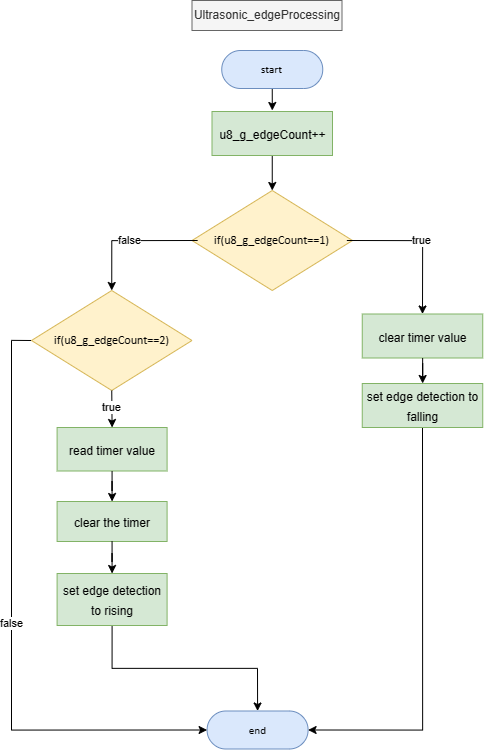

The diagram above was exported from draw.io. Its source (the exported page's mxGraphModel, read from the mxfile embedded in the PNG):
<mxGraphModel dx="5914" dy="2391" grid="1" gridSize="10" guides="1" tooltips="1" connect="1" arrows="1" fold="1" page="1" pageScale="1" pageWidth="850" pageHeight="1100" math="0" shadow="0">
  <root>
    <mxCell id="0" />
    <mxCell id="1" parent="0" />
    <mxCell id="2" value="" style="group" vertex="1" connectable="0" parent="1">
      <mxGeometry x="-1770" y="-1100" width="451.25" height="748.5" as="geometry" />
    </mxCell>
    <mxCell id="3" style="edgeStyle=orthogonalEdgeStyle;rounded=0;orthogonalLoop=1;jettySize=auto;html=1;exitX=0.5;exitY=1;exitDx=0;exitDy=0;exitPerimeter=0;" edge="1" parent="2" source="4">
      <mxGeometry relative="1" as="geometry">
        <mxPoint x="240.78176470588232" y="109.99999999999989" as="targetPoint" />
      </mxGeometry>
    </mxCell>
    <UserObject label="&lt;div style=&quot;font-size: 1px&quot;&gt;&lt;font style=&quot;font-size: 11.29px; direction: ltr; letter-spacing: 0px; line-height: 120%; opacity: 1;&quot;&gt;start&lt;/font&gt;&lt;/div&gt;" Function="EN_DIO_Error_T DIO_init(uint8_t pinNumber, EN_DIO_PORT_T portNumber, EN_DIO_DIRECTION_T direction);" tags="Flowchart" id="4">
      <mxCell style="verticalAlign=middle;align=center;overflow=width;vsdxID=30;fillColor=#dae8fc;shape=stencil(tVLREoIgEPwaHnEQxsl3s/9gEpSJwDko7e+DsEkze2l627vdu5uFRaxyHe8FosR5sCcxqMZ3iO0Rpcp0ApQPCLEasUpaEC3Yi2lS3fOojOhsr3HDmObyMtsVcYqS29Qh5FEfklwrM5OXeUa/yjkcAwfr7TDpiyTfXvjkMR+Vw2A998qaBac5tAKHU1hq3i4oNwjRr9ofvayt/+Rk+yX/4iWA159KpXWKxJx/z0Bopfyw+g4=);strokeColor=#6c8ebf;spacingTop=-1;spacingBottom=-1;spacingLeft=-1;spacingRight=-1;points=[[0.5,1,0],[0.5,0,0],[0,0.5,0],[1,0.5,0]];labelBackgroundColor=none;rounded=1;html=1;whiteSpace=wrap;fontFamily=Calibri;container=0;" vertex="1" parent="2">
        <mxGeometry x="190.24999999999977" y="50" width="101" height="38" as="geometry" />
      </mxCell>
    </UserObject>
    <mxCell id="5" value="Ultrasonic_edgeProcessing" style="text;html=1;strokeColor=#666666;fillColor=#f5f5f5;align=center;verticalAlign=middle;whiteSpace=wrap;rounded=0;fontColor=#333333;container=0;" vertex="1" parent="2">
      <mxGeometry x="160.49999999999977" width="150" height="30" as="geometry" />
    </mxCell>
    <UserObject label="" Function="EN_DIO_Error_T DIO_init(uint8_t pinNumber, EN_DIO_PORT_T portNumber, EN_DIO_DIRECTION_T direction);" tags="Flowchart" id="6">
      <mxCell style="vsdxID=219;fillColor=#fff2cc;shape=stencil(UzV2Ls5ILEhVNTIoLinKz04tz0wpyVA1dlE1MsrMy0gtyiwBslSNXVWNndPyi1LTi/JL81Ig/IJEkEoQKze/DGRCBUSfAUiHkUElhGcK4bpBVOZk5iGpNEVVikeloQHZpsK0YlWLz1QgA+HFtMycHEgIIcujBwlQCBKcxq4A);strokeColor=#d6b656;spacingTop=-1;spacingBottom=-1;spacingLeft=-1;spacingRight=-1;points=[[0,0.5,0],[1,0.5,0],[0.5,0,0],[0.5,1,0]];labelBackgroundColor=none;rounded=1;html=1;whiteSpace=wrap;fontFamily=Calibri;container=0;" vertex="1" parent="2">
        <mxGeometry x="160.5" y="190" width="160.5" height="100" as="geometry" />
      </mxCell>
    </UserObject>
    <UserObject label="&lt;div style=&quot;font-size: 1px&quot;&gt;&lt;font style=&quot;font-size: 11.29px; direction: ltr; letter-spacing: 0px; line-height: 120%; opacity: 1;&quot;&gt;end&lt;/font&gt;&lt;/div&gt;" Function="EN_DIO_Error_T DIO_init(uint8_t pinNumber, EN_DIO_PORT_T portNumber, EN_DIO_DIRECTION_T direction);" tags="Flowchart" id="7">
      <mxCell style="verticalAlign=middle;align=center;overflow=width;vsdxID=30;fillColor=#dae8fc;shape=stencil(tVLREoIgEPwaHnEQxsl3s/9gEpSJwDko7e+DsEkze2l627vdu5uFRaxyHe8FosR5sCcxqMZ3iO0Rpcp0ApQPCLEasUpaEC3Yi2lS3fOojOhsr3HDmObyMtsVcYqS29Qh5FEfklwrM5OXeUa/yjkcAwfr7TDpiyTfXvjkMR+Vw2A998qaBac5tAKHU1hq3i4oNwjRr9ofvayt/+Rk+yX/4iWA159KpXWKxJx/z0Bopfyw+g4=);strokeColor=#6c8ebf;spacingTop=-1;spacingBottom=-1;spacingLeft=-1;spacingRight=-1;points=[[0.5,1,0],[0.5,0,0],[0,0.5,0],[1,0.5,0]];labelBackgroundColor=none;rounded=1;html=1;whiteSpace=wrap;fontFamily=Calibri;container=0;" vertex="1" parent="2">
        <mxGeometry x="175.59000000000015" y="710.5" width="101" height="38" as="geometry" />
      </mxCell>
    </UserObject>
    <mxCell id="8" value="&lt;div style=&quot;&quot;&gt;if(u8_g_edgeCount==1)&lt;span style=&quot;&quot;&gt;&lt;/span&gt;&lt;br&gt;&lt;/div&gt;" style="text;vsdxID=219;fillColor=none;gradientColor=none;strokeColor=none;spacingTop=-1;spacingBottom=-1;spacingLeft=-1;spacingRight=-1;points=[[0,0.5,0],[1,0.5,0],[0.5,0,0],[0.5,1,0]];labelBackgroundColor=none;rounded=1;html=1;whiteSpace=wrap;verticalAlign=middle;align=center;overflow=width;;html=1;fontColor=#000000;fontFamily=Calibri;container=0;" vertex="1" parent="2">
      <mxGeometry x="166.1686249999998" y="213.24631578947367" width="149.17137499999998" height="53.51315789473685" as="geometry" />
    </mxCell>
    <mxCell id="9" style="edgeStyle=orthogonalEdgeStyle;rounded=0;orthogonalLoop=1;jettySize=auto;html=1;exitX=0.5;exitY=1;exitDx=0;exitDy=0;entryX=0.5;entryY=0;entryDx=0;entryDy=0;entryPerimeter=0;" edge="1" parent="2" source="10" target="6">
      <mxGeometry relative="1" as="geometry" />
    </mxCell>
    <mxCell id="10" value="&lt;font style=&quot;font-size: 12px;&quot;&gt;u8_g_edgeCount++&lt;/font&gt;" style="rounded=0;whiteSpace=wrap;html=1;fontSize=16;fillColor=#d5e8d4;strokeColor=#82b366;container=0;" vertex="1" parent="2">
      <mxGeometry x="180.49999999999977" y="111" width="120.5" height="44" as="geometry" />
    </mxCell>
    <mxCell id="11" value="&lt;font style=&quot;font-size: 12px;&quot;&gt;clear timer value&lt;/font&gt;" style="rounded=0;whiteSpace=wrap;html=1;fontSize=16;fillColor=#d5e8d4;strokeColor=#82b366;container=0;" vertex="1" parent="2">
      <mxGeometry x="330.75" y="313.5" width="120.5" height="44" as="geometry" />
    </mxCell>
    <mxCell id="12" value="true" style="edgeStyle=orthogonalEdgeStyle;rounded=0;orthogonalLoop=1;jettySize=auto;html=1;exitX=1;exitY=0.5;exitDx=0;exitDy=0;exitPerimeter=0;entryX=0.5;entryY=0;entryDx=0;entryDy=0;" edge="1" parent="2" source="8" target="11">
      <mxGeometry relative="1" as="geometry" />
    </mxCell>
    <mxCell id="13" style="edgeStyle=orthogonalEdgeStyle;rounded=0;orthogonalLoop=1;jettySize=auto;html=1;exitX=0.5;exitY=1;exitDx=0;exitDy=0;entryX=1;entryY=0.5;entryDx=0;entryDy=0;entryPerimeter=0;" edge="1" parent="2" source="14" target="7">
      <mxGeometry relative="1" as="geometry" />
    </mxCell>
    <mxCell id="14" value="&lt;font style=&quot;font-size: 12px;&quot;&gt;set edge detection to falling&lt;/font&gt;" style="rounded=0;whiteSpace=wrap;html=1;fontSize=16;fillColor=#d5e8d4;strokeColor=#82b366;container=0;" vertex="1" parent="2">
      <mxGeometry x="330.75" y="383" width="120.5" height="44" as="geometry" />
    </mxCell>
    <mxCell id="15" value="" style="edgeStyle=orthogonalEdgeStyle;rounded=0;orthogonalLoop=1;jettySize=auto;html=1;" edge="1" parent="2" source="11" target="14">
      <mxGeometry relative="1" as="geometry" />
    </mxCell>
    <mxCell id="16" value="false" style="edgeStyle=orthogonalEdgeStyle;rounded=0;orthogonalLoop=1;jettySize=auto;html=1;exitX=0;exitY=0.5;exitDx=0;exitDy=0;exitPerimeter=0;entryX=0;entryY=0.5;entryDx=0;entryDy=0;entryPerimeter=0;" edge="1" parent="2" source="17" target="7">
      <mxGeometry relative="1" as="geometry" />
    </mxCell>
    <UserObject label="if(u8_g_edgeCount==2)" Function="EN_DIO_Error_T DIO_init(uint8_t pinNumber, EN_DIO_PORT_T portNumber, EN_DIO_DIRECTION_T direction);" tags="Flowchart" id="17">
      <mxCell style="vsdxID=219;fillColor=#fff2cc;shape=stencil(UzV2Ls5ILEhVNTIoLinKz04tz0wpyVA1dlE1MsrMy0gtyiwBslSNXVWNndPyi1LTi/JL81Ig/IJEkEoQKze/DGRCBUSfAUiHkUElhGcK4bpBVOZk5iGpNEVVikeloQHZpsK0YlWLz1QgA+HFtMycHEgIIcujBwlQCBKcxq4A);strokeColor=#d6b656;spacingTop=-1;spacingBottom=-1;spacingLeft=-1;spacingRight=-1;points=[[0,0.5,0],[1,0.5,0],[0.5,0,0],[0.5,1,0]];labelBackgroundColor=none;rounded=1;html=1;whiteSpace=wrap;fontFamily=Calibri;container=0;" vertex="1" parent="2">
        <mxGeometry y="290" width="160.5" height="100" as="geometry" />
      </mxCell>
    </UserObject>
    <mxCell id="18" value="false" style="edgeStyle=orthogonalEdgeStyle;rounded=0;orthogonalLoop=1;jettySize=auto;html=1;exitX=0;exitY=0.5;exitDx=0;exitDy=0;exitPerimeter=0;entryX=0.5;entryY=0;entryDx=0;entryDy=0;entryPerimeter=0;" edge="1" parent="2" source="8" target="17">
      <mxGeometry relative="1" as="geometry" />
    </mxCell>
    <mxCell id="19" value="&lt;span style=&quot;font-size: 12px;&quot;&gt;read timer value&lt;/span&gt;" style="rounded=0;whiteSpace=wrap;html=1;fontSize=16;fillColor=#d5e8d4;strokeColor=#82b366;container=0;" vertex="1" parent="2">
      <mxGeometry x="25.58999999999969" y="427" width="110" height="43.5" as="geometry" />
    </mxCell>
    <mxCell id="20" value="true" style="edgeStyle=orthogonalEdgeStyle;rounded=0;orthogonalLoop=1;jettySize=auto;html=1;exitX=0.5;exitY=1;exitDx=0;exitDy=0;exitPerimeter=0;entryX=0.5;entryY=0;entryDx=0;entryDy=0;" edge="1" parent="2" source="17" target="19">
      <mxGeometry relative="1" as="geometry" />
    </mxCell>
    <mxCell id="21" value="&lt;span style=&quot;font-size: 12px;&quot;&gt;clear the timer&lt;/span&gt;" style="rounded=0;whiteSpace=wrap;html=1;fontSize=16;fillColor=#d5e8d4;strokeColor=#82b366;container=0;" vertex="1" parent="2">
      <mxGeometry x="25.58999999999969" y="501" width="110" height="40" as="geometry" />
    </mxCell>
    <mxCell id="22" value="" style="edgeStyle=orthogonalEdgeStyle;rounded=0;orthogonalLoop=1;jettySize=auto;html=1;" edge="1" parent="2" source="19" target="21">
      <mxGeometry relative="1" as="geometry" />
    </mxCell>
    <mxCell id="23" style="edgeStyle=orthogonalEdgeStyle;rounded=0;orthogonalLoop=1;jettySize=auto;html=1;exitX=0.5;exitY=1;exitDx=0;exitDy=0;entryX=0.5;entryY=0;entryDx=0;entryDy=0;entryPerimeter=0;" edge="1" parent="2" source="24" target="7">
      <mxGeometry relative="1" as="geometry" />
    </mxCell>
    <mxCell id="24" value="&lt;span style=&quot;font-size: 12px;&quot;&gt;set edge detection to rising&lt;/span&gt;" style="rounded=0;whiteSpace=wrap;html=1;fontSize=16;fillColor=#d5e8d4;strokeColor=#82b366;container=0;" vertex="1" parent="2">
      <mxGeometry x="25.58999999999969" y="573" width="110" height="52" as="geometry" />
    </mxCell>
    <mxCell id="25" value="" style="edgeStyle=orthogonalEdgeStyle;rounded=0;orthogonalLoop=1;jettySize=auto;html=1;" edge="1" parent="2" source="21" target="24">
      <mxGeometry relative="1" as="geometry" />
    </mxCell>
  </root>
</mxGraphModel>